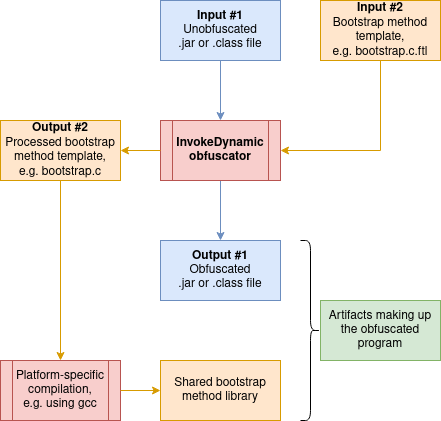

The diagram above was exported from draw.io. Its source (the exported page's mxGraphModel, read from the mxfile embedded in the PNG):
<mxGraphModel dx="1550" dy="797" grid="1" gridSize="10" guides="1" tooltips="1" connect="1" arrows="1" fold="1" page="1" pageScale="1" pageWidth="850" pageHeight="1100" math="0" shadow="0">
  <root>
    <mxCell id="0" />
    <mxCell id="1" parent="0" />
    <mxCell id="8qy2FMPM85aS6c7SIZAl-1" value="&lt;b&gt;Input #1&lt;/b&gt;&lt;br&gt;Unobfuscated&lt;br&gt;.jar or .class file" style="rounded=0;whiteSpace=wrap;html=1;fillColor=#dae8fc;strokeColor=#6c8ebf;" parent="1" vertex="1">
      <mxGeometry x="360" y="120" width="120" height="60" as="geometry" />
    </mxCell>
    <mxCell id="8qy2FMPM85aS6c7SIZAl-2" value="&lt;b&gt;Input #2&lt;/b&gt;&lt;br&gt;Bootstrap method template,&lt;br&gt;e.g. bootstrap.c.ftl" style="rounded=0;whiteSpace=wrap;html=1;fillColor=#ffe6cc;strokeColor=#d79b00;" parent="1" vertex="1">
      <mxGeometry x="520" y="120" width="120" height="60" as="geometry" />
    </mxCell>
    <mxCell id="8qy2FMPM85aS6c7SIZAl-4" value="" style="endArrow=classic;html=1;rounded=0;exitX=0.5;exitY=1;exitDx=0;exitDy=0;entryX=0.5;entryY=0;entryDx=0;entryDy=0;fillColor=#dae8fc;strokeColor=#6c8ebf;" parent="1" source="8qy2FMPM85aS6c7SIZAl-1" target="8qy2FMPM85aS6c7SIZAl-8" edge="1">
      <mxGeometry width="50" height="50" relative="1" as="geometry">
        <mxPoint x="310" y="450" as="sourcePoint" />
        <mxPoint x="420" y="230" as="targetPoint" />
        <Array as="points" />
      </mxGeometry>
    </mxCell>
    <mxCell id="8qy2FMPM85aS6c7SIZAl-5" value="" style="endArrow=classic;html=1;rounded=0;exitX=0.5;exitY=1;exitDx=0;exitDy=0;entryX=1;entryY=0.5;entryDx=0;entryDy=0;fillColor=#ffe6cc;strokeColor=#d79b00;" parent="1" source="8qy2FMPM85aS6c7SIZAl-2" target="8qy2FMPM85aS6c7SIZAl-8" edge="1">
      <mxGeometry width="50" height="50" relative="1" as="geometry">
        <mxPoint x="650" y="260" as="sourcePoint" />
        <mxPoint x="500" y="300" as="targetPoint" />
        <Array as="points">
          <mxPoint x="580" y="270" />
        </Array>
      </mxGeometry>
    </mxCell>
    <mxCell id="8qy2FMPM85aS6c7SIZAl-6" value="&lt;b&gt;Output #1&lt;/b&gt;&lt;br&gt;Obfuscated&lt;br&gt;.jar or .class file" style="rounded=0;whiteSpace=wrap;html=1;fillColor=#dae8fc;strokeColor=#6c8ebf;" parent="1" vertex="1">
      <mxGeometry x="360" y="360" width="120" height="60" as="geometry" />
    </mxCell>
    <mxCell id="8qy2FMPM85aS6c7SIZAl-7" value="" style="endArrow=classic;html=1;rounded=0;entryX=0.5;entryY=0;entryDx=0;entryDy=0;exitX=0.5;exitY=1;exitDx=0;exitDy=0;fillColor=#dae8fc;strokeColor=#6c8ebf;" parent="1" source="8qy2FMPM85aS6c7SIZAl-8" target="8qy2FMPM85aS6c7SIZAl-6" edge="1">
      <mxGeometry width="50" height="50" relative="1" as="geometry">
        <mxPoint x="440" y="320" as="sourcePoint" />
        <mxPoint x="550" y="300" as="targetPoint" />
      </mxGeometry>
    </mxCell>
    <mxCell id="8qy2FMPM85aS6c7SIZAl-8" value="&lt;b&gt;InvokeDynamic obfuscator&lt;/b&gt;" style="shape=process;whiteSpace=wrap;html=1;backgroundOutline=1;fillColor=#f8cecc;strokeColor=#b85450;" parent="1" vertex="1">
      <mxGeometry x="360" y="240" width="120" height="60" as="geometry" />
    </mxCell>
    <mxCell id="8qy2FMPM85aS6c7SIZAl-10" value="&lt;b&gt;Output #2&lt;/b&gt;&lt;br&gt;Processed bootstrap method template,&lt;br&gt;e.g. bootstrap.c" style="rounded=0;whiteSpace=wrap;html=1;fillColor=#ffe6cc;strokeColor=#d79b00;" parent="1" vertex="1">
      <mxGeometry x="200" y="240" width="120" height="60" as="geometry" />
    </mxCell>
    <mxCell id="8qy2FMPM85aS6c7SIZAl-11" value="" style="endArrow=classic;html=1;rounded=0;exitX=0;exitY=0.5;exitDx=0;exitDy=0;entryX=1;entryY=0.5;entryDx=0;entryDy=0;fillColor=#ffe6cc;strokeColor=#d79b00;" parent="1" source="8qy2FMPM85aS6c7SIZAl-8" target="8qy2FMPM85aS6c7SIZAl-10" edge="1">
      <mxGeometry width="50" height="50" relative="1" as="geometry">
        <mxPoint x="250" y="340" as="sourcePoint" />
        <mxPoint x="320" y="320" as="targetPoint" />
        <Array as="points" />
      </mxGeometry>
    </mxCell>
    <mxCell id="8qy2FMPM85aS6c7SIZAl-18" value="Platform-specific compilation,&lt;br&gt;e.g. using gcc" style="shape=process;whiteSpace=wrap;html=1;backgroundOutline=1;fillColor=#f8cecc;strokeColor=#b85450;" parent="1" vertex="1">
      <mxGeometry x="200" y="480" width="120" height="60" as="geometry" />
    </mxCell>
    <mxCell id="8qy2FMPM85aS6c7SIZAl-19" value="Shared bootstrap method library" style="rounded=0;whiteSpace=wrap;html=1;fillColor=#ffe6cc;strokeColor=#d79b00;" parent="1" vertex="1">
      <mxGeometry x="360" y="480" width="120" height="60" as="geometry" />
    </mxCell>
    <mxCell id="8qy2FMPM85aS6c7SIZAl-23" value="" style="endArrow=classic;html=1;rounded=0;exitX=0.5;exitY=1;exitDx=0;exitDy=0;entryX=0.5;entryY=0;entryDx=0;entryDy=0;fillColor=#ffe6cc;strokeColor=#d79b00;" parent="1" source="8qy2FMPM85aS6c7SIZAl-10" target="8qy2FMPM85aS6c7SIZAl-18" edge="1">
      <mxGeometry width="50" height="50" relative="1" as="geometry">
        <mxPoint x="230" y="660" as="sourcePoint" />
        <mxPoint x="280" y="610" as="targetPoint" />
      </mxGeometry>
    </mxCell>
    <mxCell id="8qy2FMPM85aS6c7SIZAl-24" value="" style="endArrow=classic;html=1;rounded=0;exitX=1;exitY=0.5;exitDx=0;exitDy=0;entryX=0;entryY=0.5;entryDx=0;entryDy=0;fillColor=#ffe6cc;strokeColor=#d79b00;" parent="1" source="8qy2FMPM85aS6c7SIZAl-18" target="8qy2FMPM85aS6c7SIZAl-19" edge="1">
      <mxGeometry width="50" height="50" relative="1" as="geometry">
        <mxPoint x="420" y="650" as="sourcePoint" />
        <mxPoint x="470" y="600" as="targetPoint" />
      </mxGeometry>
    </mxCell>
    <mxCell id="8qy2FMPM85aS6c7SIZAl-25" value="" style="shape=curlyBracket;whiteSpace=wrap;html=1;rounded=1;flipH=1;" parent="1" vertex="1">
      <mxGeometry x="500" y="360" width="20" height="180" as="geometry" />
    </mxCell>
    <mxCell id="8qy2FMPM85aS6c7SIZAl-26" value="Artifacts making up the obfuscated program" style="rounded=0;whiteSpace=wrap;html=1;fillColor=#d5e8d4;strokeColor=#82b366;" parent="1" vertex="1">
      <mxGeometry x="520" y="420" width="120" height="60" as="geometry" />
    </mxCell>
  </root>
</mxGraphModel>